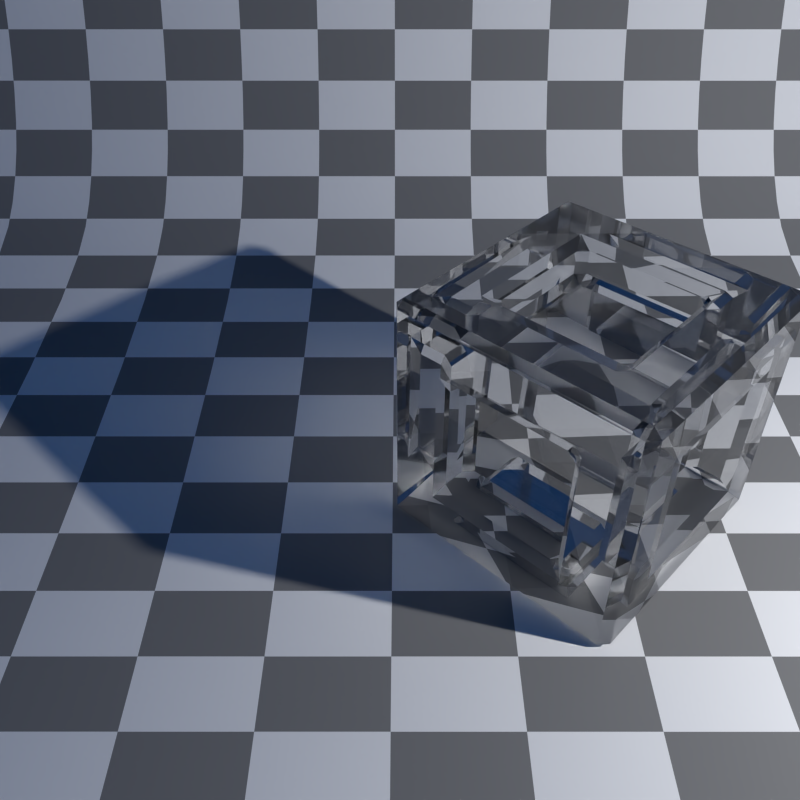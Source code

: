 # Source: filter_glossy_refraction_45609.blend  (saved by Blender 2.75.3; exported with 4.5.12 LTS)
import bpy
from mathutils import Matrix  # noqa: F401  (used for matrix-valued properties, if any)

bpy.ops.wm.read_factory_settings(use_empty=True)
scene = bpy.context.scene
scene.name = 'Scene'

# ---- collections
col_collection_1 = bpy.data.collections.new('Collection 1'); scene.collection.children.link(col_collection_1)

# ---- materials (node trees are filled in below, after node groups)
mat_material_001 = bpy.data.materials.new('Material.001')
mat_material_001.alpha_threshold = 0.0
mat_material_001.roughness = 0.5
mat_material_002 = bpy.data.materials.new('Material.002')
mat_material_002.alpha_threshold = 0.0
mat_material_002.roughness = 0.5
mat_material_002.line_color = (0.0, 0.0, 0.0, 1.0)

# ---- material node trees
mat_material_001.use_nodes = True; mat_material_001.node_tree.nodes.clear()
_N = mat_material_001.node_tree.nodes; _L = mat_material_001.node_tree.links
n0 = _N.new('ShaderNodeOutputMaterial'); n0.name = 'Material Output'; n0.location = (300, 300)
n1 = _N.new('ShaderNodeBsdfDiffuse'); n1.name = 'Diffuse BSDF'; n1.location = (10, 300)
n2 = _N.new('ShaderNodeTexChecker'); n2.name = 'Checker Texture'; n2.location = (-267, 298)
n2.inputs[3].default_value = 32.0
n3 = _N.new('ShaderNodeTexCoord'); n3.name = 'Texture Coordinate'; n3.location = (-580, 315)
_L.new(n1.outputs[0], n0.inputs[0])
_L.new(n2.outputs[0], n1.inputs[0])
_L.new(n3.outputs[2], n2.inputs[0])
n0.is_active_output = True
mat_material_002.use_nodes = True; mat_material_002.node_tree.nodes.clear()
_N = mat_material_002.node_tree.nodes; _L = mat_material_002.node_tree.links
n0 = _N.new('ShaderNodeOutputMaterial'); n0.name = 'Material Output'; n0.location = (300, 300)
n1 = _N.new('ShaderNodeBsdfDiffuse'); n1.name = 'Diffuse BSDF'; n1.location = (-472, 317)
n2 = _N.new('ShaderNodeBsdfGlass'); n2.name = 'Glass BSDF'; n2.location = (-469, 190)
n2.distribution = 'BECKMANN'
n2.inputs[0].default_value = (0.8, 0.8, 0.8, 1.0)
n2.inputs[2].default_value = 1.45
n3 = _N.new('ShaderNodeMixShader'); n3.name = 'Mix Shader'; n3.location = (-153, 312)
n3.inputs[0].default_value = 0.98
_L.new(n1.outputs[0], n3.inputs[1])
_L.new(n3.outputs[0], n0.inputs[0])
_L.new(n2.outputs[0], n3.inputs[2])
n0.is_active_output = True

# ---- world
world_world = bpy.data.worlds.new('World'); scene.world = world_world
world_world.use_nodes = True; world_world.node_tree.nodes.clear()
_N = world_world.node_tree.nodes; _L = world_world.node_tree.links
n0 = _N.new('ShaderNodeOutputWorld'); n0.name = 'World Output'; n0.location = (300, 300)
n1 = _N.new('ShaderNodeBackground'); n1.name = 'Background'; n1.location = (10, 300)
n1.inputs[0].default_value = (0.004391, 0.03955, 0.1329, 1.0)
_L.new(n1.outputs[0], n0.inputs[0])
n0.is_active_output = True
world_world.color = (0.004391, 0.03955, 0.1329)
world_world.use_sun_shadow = False
world_world.sun_shadow_jitter_overblur = 0.0
world_world.cycles.sampling_method = 'MANUAL'
world_world.cycles.sample_map_resolution = 256

# ---- cameras
cam_camera = bpy.data.cameras.new('Camera')
cam_camera.clip_end = 100.0
cam_camera.lens = 35.0
cam_camera.sensor_width = 32.0
cam_camera.sensor_height = 18.0
cam_camera.ortho_scale = 7.314
cam_camera.dof.focus_distance = 0.0

# ---- lights
light_lamp_001 = bpy.data.lights.new('Lamp.001', 'POINT')
light_lamp_001.transmission_factor = 0.0
light_lamp_001.cutoff_distance = 30.0
light_lamp_001.energy = 2000.0
light_lamp_001.shadow_buffer_clip_start = 1.001
light_lamp_001.shadow_soft_size = 0.1
light_lamp_001.shadow_maximum_resolution = 0.006
light_lamp_001.use_absolute_resolution = True

# ---- meshes
me_plane = bpy.data.meshes.new('Plane')
me_plane.from_pydata([(6.0, -6.726, 0.0), (8.0, -6.726, 0.0), (6.0, 6.726, 0.0), (8.0, 6.726, 0.0), (-3.0, -6.726, 0.0), (-3.0, 6.726, 0.0), (-4.2, -6.726, 0.5), (-4.2, 6.726, 0.5), (-5.0, -6.726, 1.4), (-5.0, 6.726, 1.4), (-5.6, -6.726, 2.9), (-5.6, 6.726, 2.9), (-5.8, -6.726, 4.3), (-5.8, 6.726, 4.3), (-5.8, -6.726, 5.3), (-5.8, 6.726, 5.3)], [], [(0, 1, 3, 2), (0, 2, 5, 4), (4, 5, 7, 6), (6, 7, 9, 8), (8, 9, 11, 10), (10, 11, 13, 12), (12, 13, 15, 14)])
me_plane.polygons.foreach_set('use_smooth', [True] * 7)
_k = {(0, 1): 1.0, (1, 3): 1.0, (2, 3): 1.0, (14, 15): 1.0, (12, 14): 1.0, (13, 15): 1.0}
me_plane.attributes.new('crease_edge', 'FLOAT', 'EDGE').data.foreach_set('value', [_k.get((min(e.vertices), max(e.vertices)), 0.0) for e in me_plane.edges])
_uv = me_plane.uv_layers.new(name='UVMap')
_uv.uv.foreach_set('vector', [0.8859, 6.987e-05, 0.9999, 6.984e-05, 0.9999, 0.4878, 0.8859, 0.4878, 0.8859, 6.987e-05, 0.8859, 0.4878, 0.3727, 0.4878, 0.3727, 6.99e-05, 0.3727, 6.99e-05, 0.3727, 0.4878, 0.2985, 0.4878, 0.2985, 6.99e-05, 0.2985, 6.99e-05, 0.2985, 0.4878, 0.2299, 0.4878, 0.2299, 6.987e-05, 0.2299, 6.987e-05, 0.2299, 0.4878, 0.1377, 0.4878, 0.1377, 6.984e-05, 0.1377, 6.984e-05, 0.1377, 0.4878, 0.05709, 0.4878, 0.05709, 6.987e-05, 0.05709, 6.987e-05, 0.05709, 0.4878, 6.984e-05, 0.4878, 6.997e-05, 6.987e-05])
me_plane.materials.append(mat_material_001)
me_plane.use_remesh_preserve_volume = False
me_plane.use_remesh_preserve_attributes = False
me_plane.use_mirror_vertex_groups = False
me_plane.update()
me_cube = bpy.data.meshes.new('Cube')
me_cube.from_pydata([(1.0, 0.9336, -0.9336), (0.9336, 0.9336, -1.0), (0.9336, 1.0, -0.9336), (0.9336, -0.9336, -1.0), (1.0, -0.9336, -0.9336), (0.9336, -1.0, -0.9336), (-0.9336, -0.9336, -1.0), (-0.9336, -1.0, -0.9336), (-1.0, -0.9336, -0.9336), (-0.9336, 1.0, -0.9336), (-0.9336, 0.9336, -1.0), (-1.0, 0.9336, -0.9336), (1.0, 0.9336, 0.9336), (0.9336, 1.0, 0.9336), (0.9336, 0.9336, 1.0), (0.9336, -1.0, 0.9336), (1.0, -0.9336, 0.9336), (0.9336, -0.9336, 1.0), (-1.0, -0.9336, 0.9336), (-0.9336, -1.0, 0.9336), (-0.9336, -0.9336, 1.0), (-0.9336, 1.0, 0.9336), (-1.0, 0.9336, 0.9336), (-0.9336, 0.9336, 1.0), (0.5723, 0.5723, -1.0), (0.5059, 0.4395, -0.9336), (0.4395, 0.5059, -0.9336), (0.4395, -0.5059, -0.9336), (0.5059, -0.4395, -0.9336), (0.5723, -0.5723, -1.0), (-0.5059, -0.4395, -0.9336), (-0.4395, -0.5059, -0.9336), (-0.5723, -0.5723, -1.0), (-0.4395, 0.5059, -0.9336), (-0.5059, 0.4395, -0.9336), (-0.5723, 0.5723, -1.0), (0.5723, 0.5723, 1.0), (0.4395, 0.5059, 0.9336), (0.5059, 0.4395, 0.9336), (-0.5059, 0.4395, 0.9336), (-0.4395, 0.5059, 0.9336), (-0.5723, 0.5723, 1.0), (-0.4395, -0.5059, 0.9336), (-0.5059, -0.4395, 0.9336), (-0.5723, -0.5723, 1.0), (0.5059, -0.4395, 0.9336), (0.4395, -0.5059, 0.9336), (0.5723, -0.5723, 1.0), (1.0, 0.5723, -0.5723), (0.9336, 0.5059, -0.4395), (0.9336, 0.4395, -0.5059), (0.9336, 0.4395, 0.5059), (0.9336, 0.5059, 0.4395), (1.0, 0.5723, 0.5723), (0.9336, -0.5059, 0.4395), (0.9336, -0.4395, 0.5059), (1.0, -0.5723, 0.5723), (0.9336, -0.4395, -0.5059), (0.9336, -0.5059, -0.4395), (1.0, -0.5723, -0.5723), (0.5723, -1.0, -0.5723), (0.5059, -0.9336, -0.4395), (0.4395, -0.9336, -0.5059), (0.4395, -0.9336, 0.5059), (0.5059, -0.9336, 0.4395), (0.5723, -1.0, 0.5723), (-0.5059, -0.9336, 0.4395), (-0.4395, -0.9336, 0.5059), (-0.5723, -1.0, 0.5723), (-0.4395, -0.9336, -0.5059), (-0.5059, -0.9336, -0.4395), (-0.5723, -1.0, -0.5723), (-1.0, -0.5723, -0.5723), (-0.9336, -0.5059, -0.4395), (-0.9336, -0.4395, -0.5059), (-0.9336, -0.4395, 0.5059), (-0.9336, -0.5059, 0.4395), (-1.0, -0.5723, 0.5723), (-0.9336, 0.5059, 0.4395), (-0.9336, 0.4395, 0.5059), (-1.0, 0.5723, 0.5723), (-0.9336, 0.4395, -0.5059), (-0.9336, 0.5059, -0.4395), (-1.0, 0.5723, -0.5723), (0.5723, 1.0, 0.5723), (0.5059, 0.9336, 0.4395), (0.4395, 0.9336, 0.5059), (0.4395, 0.9336, -0.5059), (0.5059, 0.9336, -0.4395), (0.5723, 1.0, -0.5723), (-0.5059, 0.9336, -0.4395), (-0.4395, 0.9336, -0.5059), (-0.5723, 1.0, -0.5723), (-0.4395, 0.9336, 0.5059), (-0.5059, 0.9336, 0.4395), (-0.5723, 1.0, 0.5723), (0.4395, 0.5059, -0.747), (0.5059, 0.4395, -0.747), (0.4395, 0.4395, -0.6807), (0.4395, -0.4395, -0.6807), (0.5059, -0.4395, -0.747), (0.4395, -0.5059, -0.747), (-0.4395, -0.4395, -0.6807), (-0.4395, -0.5059, -0.747), (-0.5059, -0.4395, -0.747), (-0.4395, 0.4395, -0.6807), (-0.5059, 0.4395, -0.747), (-0.4395, 0.5059, -0.747), (0.5059, 0.4395, 0.747), (0.4395, 0.5059, 0.747), (0.4395, 0.4395, 0.6807), (-0.4395, 0.4395, 0.6807), (-0.4395, 0.5059, 0.747), (-0.5059, 0.4395, 0.747), (-0.4395, -0.4395, 0.6807), (-0.5059, -0.4395, 0.747), (-0.4395, -0.5059, 0.747), (0.4395, -0.4395, 0.6807), (0.4395, -0.5059, 0.747), (0.5059, -0.4395, 0.747), (0.747, 0.4395, -0.5059), (0.747, 0.5059, -0.4395), (0.6807, 0.4395, -0.4395), (0.6807, 0.4395, 0.4395), (0.747, 0.5059, 0.4395), (0.747, 0.4395, 0.5059), (0.6807, -0.4395, 0.4395), (0.747, -0.4395, 0.5059), (0.747, -0.5059, 0.4395), (0.6807, -0.4395, -0.4395), (0.747, -0.5059, -0.4395), (0.747, -0.4395, -0.5059), (0.4395, -0.747, -0.5059), (0.5059, -0.747, -0.4395), (0.4395, -0.6807, -0.4395), (0.4395, -0.6807, 0.4395), (0.5059, -0.747, 0.4395), (0.4395, -0.747, 0.5059), (-0.4395, -0.6807, 0.4395), (-0.4395, -0.747, 0.5059), (-0.5059, -0.747, 0.4395), (-0.4395, -0.6807, -0.4395), (-0.5059, -0.747, -0.4395), (-0.4395, -0.747, -0.5059), (-0.747, -0.4395, -0.5059), (-0.747, -0.5059, -0.4395), (-0.6807, -0.4395, -0.4395), (-0.6807, -0.4395, 0.4395), (-0.747, -0.5059, 0.4395), (-0.747, -0.4395, 0.5059), (-0.6807, 0.4395, 0.4395), (-0.747, 0.4395, 0.5059), (-0.747, 0.5059, 0.4395), (-0.6807, 0.4395, -0.4395), (-0.747, 0.5059, -0.4395), (-0.747, 0.4395, -0.5059), (0.4395, 0.747, 0.5059), (0.5059, 0.747, 0.4395), (0.4395, 0.6807, 0.4395), (0.4395, 0.6807, -0.4395), (0.5059, 0.747, -0.4395), (0.4395, 0.747, -0.5059), (-0.4395, 0.6807, -0.4395), (-0.4395, 0.747, -0.5059), (-0.5059, 0.747, -0.4395), (-0.4395, 0.6807, 0.4395), (-0.5059, 0.747, 0.4395), (-0.4395, 0.747, 0.5059)], [], [(9, 92, 89, 2), (15, 65, 60, 5), (18, 77, 72, 8), (0, 48, 59, 4), (14, 36, 47, 17), (28, 100, 97, 25), (22, 80, 77, 18), (13, 84, 95, 21), (1, 24, 35, 10), (23, 41, 36, 14), (5, 60, 71, 7), (2, 89, 84, 13), (4, 59, 56, 16), (17, 47, 44, 20), (8, 72, 83, 11), (10, 35, 32, 6), (7, 71, 68, 19), (20, 44, 41, 23), (16, 56, 53, 12), (21, 95, 92, 9), (6, 32, 29, 3), (12, 53, 48, 0), (11, 83, 80, 22), (19, 68, 65, 15), (110, 111, 114, 117), (26, 96, 107, 33), (34, 106, 104, 30), (40, 112, 109, 37), (31, 103, 101, 27), (122, 123, 126, 129), (38, 108, 119, 45), (46, 118, 116, 42), (52, 124, 121, 49), (43, 115, 113, 39), (134, 135, 138, 141), (50, 120, 131, 57), (58, 130, 128, 54), (64, 136, 133, 61), (55, 127, 125, 51), (146, 147, 150, 153), (62, 132, 143, 69), (70, 142, 140, 66), (76, 148, 145, 73), (67, 139, 137, 63), (158, 159, 162, 165), (74, 144, 155, 81), (82, 154, 152, 78), (88, 160, 157, 85), (79, 151, 149, 75), (86, 156, 167, 93), (94, 166, 164, 90), (98, 99, 102, 105), (91, 163, 161, 87), (0, 1, 2), (3, 4, 5), (6, 7, 8), (9, 10, 11), (12, 13, 14), (15, 16, 17), (18, 19, 20), (21, 22, 23), (24, 25, 26), (27, 28, 29), (30, 31, 32), (33, 34, 35), (36, 37, 38), (39, 40, 41), (42, 43, 44), (45, 46, 47), (48, 49, 50), (51, 52, 53), (54, 55, 56), (57, 58, 59), (60, 61, 62), (63, 64, 65), (66, 67, 68), (69, 70, 71), (72, 73, 74), (75, 76, 77), (78, 79, 80), (81, 82, 83), (84, 85, 86), (87, 88, 89), (90, 91, 92), (93, 94, 95), (96, 97, 98), (99, 100, 101), (102, 103, 104), (105, 106, 107), (108, 109, 110), (111, 112, 113), (114, 115, 116), (117, 118, 119), (120, 121, 122), (123, 124, 125), (126, 127, 128), (129, 130, 131), (132, 133, 134), (135, 136, 137), (138, 139, 140), (141, 142, 143), (144, 145, 146), (147, 148, 149), (150, 151, 152), (153, 154, 155), (156, 157, 158), (159, 160, 161), (162, 163, 164), (165, 166, 167), (0, 4, 3, 1), (1, 10, 9, 2), (2, 13, 12, 0), (5, 7, 6, 3), (4, 16, 15, 5), (8, 11, 10, 6), (7, 19, 18, 8), (11, 22, 21, 9), (14, 17, 16, 12), (13, 21, 23, 14), (17, 20, 19, 15), (20, 23, 22, 18), (24, 29, 28, 25), (29, 32, 31, 27), (32, 35, 34, 30), (35, 24, 26, 33), (36, 41, 40, 37), (41, 44, 43, 39), (44, 47, 46, 42), (47, 36, 38, 45), (48, 53, 52, 49), (53, 56, 55, 51), (56, 59, 58, 54), (59, 48, 50, 57), (60, 65, 64, 61), (65, 68, 67, 63), (68, 71, 70, 66), (71, 60, 62, 69), (72, 77, 76, 73), (77, 80, 79, 75), (80, 83, 82, 78), (83, 72, 74, 81), (84, 89, 88, 85), (89, 92, 91, 87), (92, 95, 94, 90), (95, 84, 86, 93), (97, 100, 99, 98), (101, 103, 102, 99), (104, 106, 105, 102), (107, 96, 98, 105), (27, 101, 100, 28), (96, 26, 25, 97), (30, 104, 103, 31), (33, 107, 106, 34), (109, 112, 111, 110), (113, 115, 114, 111), (116, 118, 117, 114), (119, 108, 110, 117), (39, 113, 112, 40), (108, 38, 37, 109), (42, 116, 115, 43), (45, 119, 118, 46), (121, 124, 123, 122), (125, 127, 126, 123), (128, 130, 129, 126), (131, 120, 122, 129), (51, 125, 124, 52), (120, 50, 49, 121), (54, 128, 127, 55), (57, 131, 130, 58), (133, 136, 135, 134), (137, 139, 138, 135), (140, 142, 141, 138), (143, 132, 134, 141), (63, 137, 136, 64), (132, 62, 61, 133), (66, 140, 139, 67), (69, 143, 142, 70), (145, 148, 147, 146), (149, 151, 150, 147), (152, 154, 153, 150), (155, 144, 146, 153), (75, 149, 148, 76), (144, 74, 73, 145), (78, 152, 151, 79), (81, 155, 154, 82), (157, 160, 159, 158), (161, 163, 162, 159), (164, 166, 165, 162), (167, 156, 158, 165), (87, 161, 160, 88), (156, 86, 85, 157), (90, 164, 163, 91), (93, 167, 166, 94), (3, 29, 24, 1)])
me_cube.materials.append(mat_material_002)
me_cube.use_remesh_preserve_volume = False
me_cube.use_remesh_preserve_attributes = False
me_cube.use_mirror_vertex_groups = False
me_cube.update()

# ---- objects
ob_plane = bpy.data.objects.new('Plane', me_plane)
ob_camera = bpy.data.objects.new('Camera', cam_camera)
ob_cube = bpy.data.objects.new('Cube', me_cube)
ob_lamp = bpy.data.objects.new('Lamp', light_lamp_001)

# ---- transforms, parenting, visibility, modifiers, constraints
ob_plane.location = (0.0, 0.0, -1.0)
ob_plane.lineart.crease_threshold = 0.0
_m = ob_plane.modifiers.new('Subsurf', 'SUBSURF')
_m.uv_smooth = 'PRESERVE_CORNERS'
_m.quality = 2
_m.levels = 2
_m.show_only_control_edges = False
ob_camera.location = (4.888, 1.089, 4.15)
ob_camera.rotation_euler = (0.8779, 8.601e-08, 1.571)
ob_camera.lock_rotations_4d = False
ob_camera.empty_display_type = 'ARROWS'
ob_camera.color = (0.0, 0.0, 0.0, 0.0)
ob_camera.display_type = 'WIRE'
ob_camera.lineart.crease_threshold = 0.0
ob_cube.location = (0.0, 2.433, 0.0)
ob_cube.rotation_euler = (0.0, -0.0, 0.8139)
ob_cube.lock_rotations_4d = False
ob_cube.empty_display_type = 'ARROWS'
ob_cube.lineart.crease_threshold = 0.0
ob_lamp.location = (2.773, 7.752, 4.027)
ob_lamp.rotation_euler = (0.6503, 0.05522, 2.68)
ob_lamp.lock_rotations_4d = False
ob_lamp.empty_display_type = 'ARROWS'
ob_lamp.color = (0.0, 0.0, 0.0, 0.0)
ob_lamp.lineart.crease_threshold = 0.0

# ---- collection membership
col_collection_1.objects.link(ob_plane)
col_collection_1.objects.link(ob_camera)
col_collection_1.objects.link(ob_cube)
col_collection_1.objects.link(ob_lamp)

# ---- scene / render settings (as saved in the file)
scene.camera = ob_camera
scene.frame_start = 1; scene.frame_end = 250; scene.frame_set(1)
scene.render.engine = 'CYCLES'
scene.render.image_settings.color_mode = 'RGB'
scene.render.resolution_x = 256
scene.render.resolution_y = 256
scene.render.resolution_percentage = 50
scene.render.dither_intensity = 0.0
scene.render.use_border = True
scene.render.bake_margin = 2
scene.render.bake_bias = 0.0
scene.cycles.use_denoising = False
scene.cycles.samples = 25
scene.cycles.sampling_pattern = 'TABULATED_SOBOL'
scene.cycles.light_sampling_threshold = 0.0
scene.cycles.use_adaptive_sampling = False
scene.cycles.use_light_tree = False
scene.cycles.blur_glossy = 2.0
scene.cycles.pixel_filter_type = 'GAUSSIAN'
scene.cycles.sample_clamp_indirect = 0.0
scene.view_settings.view_transform = 'Standard'
bpy.context.view_layer.update()
